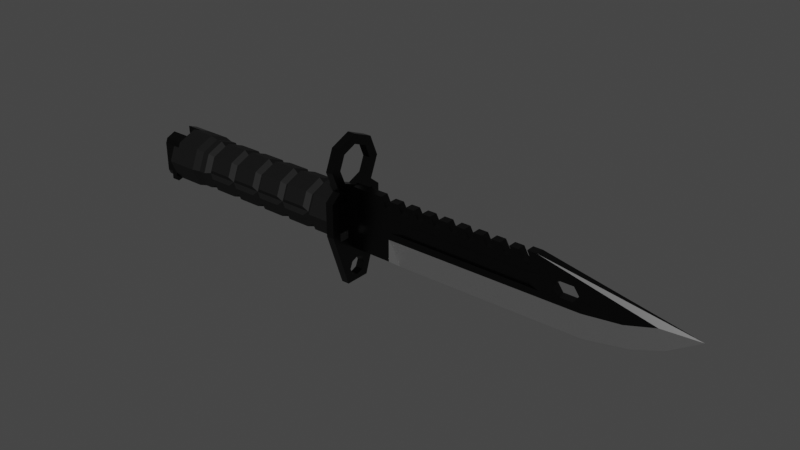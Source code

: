# Source: st_knife.blend  (saved by Blender 3.6.13; exported with 4.5.12 LTS)
import bpy
from mathutils import Matrix  # noqa: F401  (used for matrix-valued properties, if any)

bpy.ops.wm.read_factory_settings(use_empty=True)
scene = bpy.context.scene
scene.name = 'Scene'

# ---- collections
col_collection = bpy.data.collections.new('Collection'); scene.collection.children.link(col_collection)

# ---- materials (node trees are filled in below, after node groups)
mat_3b = bpy.data.materials.new('3b')
mat_3b.alpha_threshold = 0.0
mat_3b.use_transparent_shadow = False
mat_3b.line_color = (0.0, 0.0, 0.0, 1.0)
mat_1b = bpy.data.materials.new('1b')
mat_1b.alpha_threshold = 0.0
mat_1b.use_transparent_shadow = False
mat_1b.line_color = (0.0, 0.0, 0.0, 1.0)
mat_1w = bpy.data.materials.new('1w')
mat_1w.use_transparent_shadow = False

# ---- material node trees
mat_3b.use_nodes = True; mat_3b.node_tree.nodes.clear()
_N = mat_3b.node_tree.nodes; _L = mat_3b.node_tree.links
n0 = _N.new('ShaderNodeOutputMaterial'); n0.name = 'Material Output'; n0.location = (300, 300)
n1 = _N.new('ShaderNodeBsdfPrincipled'); n1.name = 'Principled BSDF'; n1.location = (10, 300)
n1.distribution = 'GGX'
n1.subsurface_method = 'BURLEY'
n1.inputs[0].default_value = (0.028, 0.028, 0.028, 1.0)
n1.inputs[1].default_value = 1.0
n1.inputs[2].default_value = 0.7
n1.inputs[3].default_value = 1.45
n1.inputs[13].default_value = 0.0
n1.inputs[27].default_value = (0.0, 0.0, 0.0, 1.0)
n1.inputs[28].default_value = 1.0
_L.new(n1.outputs[0], n0.inputs[0])
n0.is_active_output = True
mat_1b.use_nodes = True; mat_1b.node_tree.nodes.clear()
_N = mat_1b.node_tree.nodes; _L = mat_1b.node_tree.links
n0 = _N.new('ShaderNodeOutputMaterial'); n0.name = 'Material Output'; n0.location = (300, 300)
n1 = _N.new('ShaderNodeBsdfPrincipled'); n1.name = 'Principled BSDF'; n1.location = (10, 300)
n1.distribution = 'GGX'
n1.subsurface_method = 'BURLEY'
n1.inputs[0].default_value = (0.0319, 0.0319, 0.0319, 1.0)
n1.inputs[1].default_value = 1.0
n1.inputs[2].default_value = 0.3
n1.inputs[3].default_value = 1.45
n1.inputs[27].default_value = (0.0, 0.0, 0.0, 1.0)
n1.inputs[28].default_value = 1.0
_L.new(n1.outputs[0], n0.inputs[0])
n0.is_active_output = True
mat_1w.use_nodes = True; mat_1w.node_tree.nodes.clear()
_N = mat_1w.node_tree.nodes; _L = mat_1w.node_tree.links
n0 = _N.new('ShaderNodeOutputMaterial'); n0.name = 'Material Output'; n0.location = (300, 300)
n1 = _N.new('ShaderNodeBsdfPrincipled'); n1.name = 'Principled BSDF'; n1.location = (10, 300)
n1.distribution = 'GGX'
n1.subsurface_method = 'BURLEY'
n1.inputs[0].default_value = (1.0, 1.0, 1.0, 1.0)
n1.inputs[1].default_value = 1.0
n1.inputs[2].default_value = 0.3
n1.inputs[3].default_value = 1.45
n1.inputs[27].default_value = (0.0, 0.0, 0.0, 1.0)
n1.inputs[28].default_value = 1.0
_L.new(n1.outputs[0], n0.inputs[0])
n0.is_active_output = True

# ---- world
world_world = bpy.data.worlds.new('World'); scene.world = world_world
world_world.use_nodes = True; world_world.node_tree.nodes.clear()
_N = world_world.node_tree.nodes; _L = world_world.node_tree.links
n0 = _N.new('ShaderNodeOutputWorld'); n0.name = 'World Output'; n0.location = (300, 300)
n1 = _N.new('ShaderNodeBackground'); n1.name = 'Background'; n1.location = (10, 300)
n1.inputs[0].default_value = (0.05088, 0.05088, 0.05088, 1.0)
_L.new(n1.outputs[0], n0.inputs[0])
n0.is_active_output = True
world_world.color = (0.05088, 0.05088, 0.05088)
world_world.use_sun_shadow = False
world_world.sun_shadow_jitter_overblur = 0.0

# ---- meshes
me_cylinder_003 = bpy.data.meshes.new('Cylinder.003')
me_cylinder_003.from_pydata([(5.96e-08, 1.0, 0.0), (-1.788e-07, 1.0, 6.939), (0.7071, 0.7071, 0.0), (0.7071, 0.7071, 6.939), (1.0, 2.912e-08, 0.0), (1.0, 2.912e-08, 6.939), (0.7071, -0.7071, 0.0), (0.7071, -0.7071, 6.939), (5.96e-08, -1.0, 0.0), (-1.788e-07, -1.0, 6.939), (-0.7071, -0.7071, 0.0), (-0.7071, -0.7071, 6.939), (-1.0, 2.912e-08, 0.0), (-1.0, 2.912e-08, 6.939), (-0.7071, 0.7071, 0.0), (-0.7071, 0.7071, 6.939), (0.7637, 0.7637, 7.271), (-1.788e-07, 1.08, 7.271), (1.08, 3.143e-08, 7.271), (0.7637, -0.7637, 7.271), (-1.788e-07, -1.08, 7.271), (-0.7637, -0.7637, 7.271), (-1.08, 3.143e-08, 7.271), (-0.7637, 0.7637, 7.271), (-2.384e-07, 1.08, 8.568), (-2.384e-07, -1.08, 8.568), (-0.1768, -0.9268, 4.059), (-0.1768, -0.9268, 2.374), (-0.1768, -0.9268, 2.753), (-0.1768, -0.9268, 6.293), (-0.1768, -0.9268, 1.447), (2.98e-08, 1.0, 1.068), (2.98e-08, 0.8421, 1.257), (0.7071, 0.7071, 1.068), (0.7071, 0.7071, 1.447), (0.5955, 0.5955, 1.257), (1.0, 2.912e-08, 1.068), (1.0, 2.912e-08, 1.447), (0.8421, 2.455e-08, 1.257), (0.7071, -0.7071, 1.068), (0.7071, -0.7071, 1.447), (0.5955, -0.5955, 1.257), (2.98e-08, -1.0, 1.068), (2.98e-08, -0.8421, 1.257), (-0.7071, -0.7071, 1.068), (-0.7071, -0.7071, 1.447), (-0.5955, -0.5955, 1.257), (-1.0, 2.912e-08, 1.068), (-1.0, 2.912e-08, 1.447), (-0.8421, 2.455e-08, 1.257), (-0.7071, 0.7071, 1.068), (-0.7071, 0.7071, 1.447), (-0.5955, 0.5955, 1.257), (-1.788e-07, 1.0, 6.672), (-1.788e-07, 0.8421, 6.483), (0.7071, 0.7071, 6.293), (0.7071, 0.7071, 6.672), (0.5955, 0.5955, 6.483), (1.0, 2.912e-08, 6.293), (1.0, 2.912e-08, 6.672), (0.8421, 2.455e-08, 6.483), (0.7071, -0.7071, 6.293), (0.7071, -0.7071, 6.672), (0.5955, -0.5955, 6.483), (-1.788e-07, -1.0, 6.672), (-1.788e-07, -0.8421, 6.483), (-0.7071, -0.7071, 6.293), (-0.7071, -0.7071, 6.672), (-0.5955, -0.5955, 6.483), (-1.0, 2.912e-08, 6.293), (-1.0, 2.912e-08, 6.672), (-0.8421, 2.455e-08, 6.483), (-0.7071, 0.7071, 6.293), (-0.7071, 0.7071, 6.672), (-0.5955, 0.5955, 6.483), (0.7071, 0.7071, 5.366), (0.7071, 0.7071, 4.987), (0.5955, 0.5955, 5.176), (0.7071, 0.7071, 4.059), (0.7071, 0.7071, 3.681), (0.5955, 0.5955, 3.87), (0.7071, 0.7071, 2.753), (0.7071, 0.7071, 2.374), (0.5955, 0.5955, 2.564), (1.0, 2.912e-08, 5.366), (1.0, 2.912e-08, 4.987), (0.8421, 2.455e-08, 5.176), (1.0, 2.912e-08, 4.059), (1.0, 2.912e-08, 3.681), (0.8421, 2.455e-08, 3.87), (1.0, 2.912e-08, 2.753), (1.0, 2.912e-08, 2.374), (0.8421, 2.455e-08, 2.564), (0.7071, -0.7071, 5.366), (0.7071, -0.7071, 4.987), (0.5955, -0.5955, 5.176), (0.7071, -0.7071, 4.059), (0.7071, -0.7071, 3.681), (0.5955, -0.5955, 3.87), (0.7071, -0.7071, 2.753), (0.7071, -0.7071, 2.374), (0.5955, -0.5955, 2.564), (-1.192e-07, -0.8421, 5.176), (-5.96e-08, -0.8421, 3.87), (0.0, -0.8421, 2.564), (-0.7071, -0.7071, 5.366), (-0.7071, -0.7071, 4.987), (-0.5955, -0.5955, 5.176), (-0.7071, -0.7071, 4.059), (-0.7071, -0.7071, 3.681), (-0.5955, -0.5955, 3.87), (-0.7071, -0.7071, 2.753), (-0.7071, -0.7071, 2.374), (-0.5955, -0.5955, 2.564), (-1.0, 2.912e-08, 5.366), (-1.0, 2.912e-08, 4.987), (-0.8421, 2.455e-08, 5.176), (-1.0, 2.912e-08, 4.059), (-1.0, 2.912e-08, 3.681), (-0.8421, 2.455e-08, 3.87), (-1.0, 2.912e-08, 2.753), (-1.0, 2.912e-08, 2.374), (-0.8421, 2.455e-08, 2.564), (-0.7071, 0.7071, 5.366), (-0.7071, 0.7071, 4.987), (-0.5955, 0.5955, 5.176), (-0.7071, 0.7071, 4.059), (-0.7071, 0.7071, 3.681), (-0.5955, 0.5955, 3.87), (-0.7071, 0.7071, 2.753), (-0.7071, 0.7071, 2.374), (-0.5955, 0.5955, 2.564), (0.0, 0.8421, 2.564), (-5.96e-08, 0.8421, 3.87), (-1.192e-07, 0.8421, 5.176), (-0.1768, -0.9268, 3.681), (-0.1768, -0.9268, 5.366), (-0.1768, -0.9268, 4.987), (0.1768, 0.9268, 1.447), (0.1768, 0.9268, 6.293), (0.1768, 0.9268, 2.753), (0.1768, 0.9268, 2.374), (0.1768, 0.9268, 4.059), (0.1768, 0.9268, 3.681), (0.1768, 0.9268, 5.366), (0.1768, 0.9268, 4.987), (0.1768, -0.9268, 1.447), (0.1768, -0.9268, 6.293), (0.1768, -0.9268, 2.753), (0.1768, -0.9268, 2.374), (0.1768, -0.9268, 4.059), (0.1768, -0.9268, 3.681), (0.1768, -0.9268, 5.366), (0.1768, -0.9268, 4.987), (-0.1768, 0.9268, 1.447), (-0.1768, 0.9268, 6.293), (-0.1768, 0.9268, 2.753), (-0.1768, 0.9268, 2.374), (-0.1768, 0.9268, 4.059), (-0.1768, 0.9268, 3.681), (-0.1768, 0.9268, 5.366), (-0.1768, 0.9268, 4.987), (-0.5728, 0.8428, 8.568), (-0.5728, -0.8428, 8.568), (-0.5728, 0.8428, 8.294), (-0.5728, -0.8428, 8.294), (-0.7637, -0.7637, 8.294), (-0.7637, 0.7637, 8.294), (-1.08, 3.143e-08, 8.294), (1.08, 3.143e-08, 8.294), (0.7637, 0.7637, 8.294), (0.7637, -0.7637, 8.294), (0.5728, 0.8428, 8.294), (0.5728, 0.8428, 8.568), (0.5728, -0.8428, 8.568), (0.5728, -0.8428, 8.294), (-0.2195, 7.099e-08, -13.74), (1.201, -0.1682, -0.313), (-1.234, -0.1682, -0.313), (1.201, 0.1682, -0.313), (-1.234, 0.1682, -0.313), (-1.234, 0.1682, -8.029), (-1.234, -0.1682, -8.029), (0.9622, 7.099e-08, -11.45), (0.5284, 7.099e-08, -12.59), (1.278, 7.099e-08, -9.74), (1.338, 7.099e-08, -2.339), (1.201, -0.1682, -1.966), (1.201, 0.1682, -1.966), (0.1073, 0.1682, -11.19), (0.1073, -0.1682, -11.19), (-0.243, 0.1682, -12.35), (-0.243, -0.1682, -12.35), (0.2849, -0.1682, -9.74), (0.2849, 0.1682, -9.74), (0.331, -0.1682, -1.966), (0.331, 0.1682, -1.966), (-1.234, 0.1682, -1.638), (-1.234, -0.1682, -1.638), (-1.234, -0.1682, -7.666), (-1.234, 0.1682, -7.666), (-1.155, 0.1682, -7.338), (-1.155, 0.1682, -6.984), (-1.155, 0.1682, -6.629), (-1.155, 0.1682, -6.274), (-1.155, 0.1682, -5.92), (-1.155, 0.1682, -5.565), (-1.155, 0.1682, -5.211), (-1.155, 0.1682, -4.856), (-1.155, 0.1682, -4.502), (-1.155, 0.1682, -4.147), (-1.155, 0.1682, -3.792), (-1.155, 0.1682, -3.438), (-1.155, 0.1682, -3.083), (-1.155, 0.1682, -2.729), (-1.155, 0.1682, -2.374), (-1.155, 0.1682, -2.019), (-1.155, -0.1682, -2.019), (-1.155, -0.1682, -2.374), (-1.155, -0.1682, -2.729), (-1.155, -0.1682, -3.083), (-1.155, -0.1682, -3.438), (-1.155, -0.1682, -3.792), (-1.155, -0.1682, -4.147), (-1.155, -0.1682, -4.502), (-1.155, -0.1682, -4.856), (-1.155, -0.1682, -5.211), (-1.155, -0.1682, -5.565), (-1.155, -0.1682, -5.92), (-1.155, -0.1682, -6.274), (-1.155, -0.1682, -6.629), (-1.155, -0.1682, -6.984), (-1.155, -0.1682, -7.338), (-0.8559, 0.1682, -2.19), (-0.8559, 0.1682, -1.835), (-0.8559, -0.1682, -1.835), (-0.8559, -0.1682, -7.508), (-0.8559, -0.1682, -7.863), (-0.8559, 0.1682, -7.863), (-0.8559, 0.1682, -7.508), (-0.8559, 0.1682, -7.154), (-0.8559, 0.1682, -6.799), (-0.8559, 0.1682, -6.445), (-0.8559, 0.1682, -6.09), (-0.8559, 0.1682, -5.735), (-0.8559, 0.1682, -5.381), (-0.8559, 0.1682, -5.026), (-0.8559, 0.1682, -4.672), (-0.8559, 0.1682, -4.317), (-0.8559, 0.1682, -3.963), (-0.8559, 0.1682, -3.608), (-0.8559, 0.1682, -3.253), (-0.8559, 0.1682, -2.899), (-0.8559, 0.1682, -2.544), (-0.8559, -0.1682, -2.19), (-0.8559, -0.1682, -2.544), (-0.8559, -0.1682, -2.899), (-0.8559, -0.1682, -3.253), (-0.8559, -0.1682, -3.608), (-0.8559, -0.1682, -3.963), (-0.8559, -0.1682, -4.317), (-0.8559, -0.1682, -4.672), (-0.8559, -0.1682, -5.026), (-0.8559, -0.1682, -5.381), (-0.8559, -0.1682, -5.735), (-0.8559, -0.1682, -6.09), (-0.8559, -0.1682, -6.445), (-0.8559, -0.1682, -6.799), (-0.8559, -0.1682, -7.154), (-0.7483, -0.1682, -7.73), (-0.7483, 0.1682, -7.73), (-0.7483, 0.1682, -7.021), (-0.7483, -0.1682, -7.021), (-0.7483, 0.1682, -6.312), (-0.7483, -0.1682, -6.312), (-0.7483, 0.1682, -5.603), (-0.7483, -0.1682, -5.603), (-0.7483, 0.1682, -4.894), (-0.7483, -0.1682, -4.894), (-0.7483, 0.1682, -4.185), (-0.7483, -0.1682, -4.185), (-0.7483, 0.1682, -3.476), (-0.7483, -0.1682, -3.476), (-0.7483, 0.1682, -2.766), (-0.7483, -0.1682, -2.766), (-0.7483, 0.1682, -2.057), (-0.7483, -0.1682, -2.057), (-0.5133, -0.1682, -8.166), (-0.5133, -0.1682, -2.034), (0.05186, -0.1682, -2.034), (0.05186, -0.1682, -8.166), (-0.5133, 0.1682, -2.034), (0.05186, 0.1682, -2.034), (0.05186, 0.1682, -8.166), (-0.5133, 0.1682, -8.166), (-0.5133, -0.08318, -7.716), (-0.5133, -0.08318, -2.485), (0.05186, -0.08318, -2.485), (0.05186, -0.08318, -7.716), (-0.5133, 0.08318, -2.485), (0.05186, 0.08318, -2.485), (0.05186, 0.08318, -7.716), (-0.5133, 0.08318, -7.716), (-0.002354, -0.1682, -8.879), (-0.002354, -0.1682, -9.428), (-0.2872, -0.1682, -8.674), (-0.2872, -0.1682, -9.633), (-0.572, -0.1682, -9.428), (-0.572, -0.1682, -8.879), (-0.002354, 0.1682, -8.879), (-0.002354, 0.1682, -9.428), (-0.2872, 0.1682, -8.674), (-0.572, 0.1682, -9.428), (-0.572, 0.1682, -8.879), (-0.2872, 0.1682, -9.633), (2.564, -0.4952, -0.313), (2.564, 0.4952, -0.313), (2.564, -0.4952, 7.153e-07), (2.564, 0.4952, 7.153e-07), (0.4362, -1.214, -0.313), (0.4362, 1.214, -0.313), (0.4362, 1.214, 0.0), (0.4362, -1.214, 0.0), (-0.8761, -1.214, -0.313), (-0.8761, 1.214, -0.313), (-0.8761, 1.214, -1.192e-07), (-0.8761, -1.214, -1.192e-07), (-1.198, -0.8196, -0.313), (-2.018, 0.7712, -0.313), (-2.018, 0.7712, -1.192e-07), (-1.472, 0.5453, -0.313), (-1.472, 0.5453, -1.192e-07), (-1.246, 7.099e-08, -0.313), (-1.246, 7.099e-08, -1.192e-07), (-1.472, -0.5453, -0.313), (-1.472, -0.5453, -1.192e-07), (-2.018, -0.7712, -0.313), (-2.018, -0.7712, -1.192e-07), (-2.563, -0.5453, -0.313), (-2.563, -0.5453, -1.192e-07), (-2.789, 7.099e-08, -0.313), (-2.789, 7.099e-08, -1.192e-07), (-2.563, 0.5453, -0.313), (-2.563, 0.5453, -1.192e-07), (-2.018, 1.159, -0.313), (-1.198, 0.8196, -0.313), (-1.198, 0.8196, -1.192e-07), (-2.018, 1.159, -1.192e-07), (-1.198, -0.8196, -1.192e-07), (-2.018, -1.159, -0.313), (-2.018, -1.159, -1.192e-07), (-2.837, -0.8196, -0.313), (-2.837, -0.8196, -1.192e-07), (-3.177, 7.099e-08, -0.313), (-3.177, 7.099e-08, -1.192e-07), (-2.837, 0.8196, -0.313), (-2.837, 0.8196, -1.192e-07), (1.639, 7.099e-08, 4.768e-07), (1.639, 7.099e-08, -0.313), (1.747, -0.2603, 4.768e-07), (1.747, -0.2603, -0.313), (2.375, 7.099e-08, -0.313), (2.375, 7.099e-08, 5.96e-07), (1.747, 0.2603, -0.313), (1.747, 0.2603, 4.768e-07), (2.007, 0.3682, -0.313), (2.007, 0.3682, 4.768e-07), (2.007, -0.3682, 5.96e-07), (2.007, -0.3682, -0.313), (2.268, -0.2603, 5.96e-07), (2.268, -0.2603, -0.313), (2.268, 0.2603, -0.313), (2.268, 0.2603, 5.96e-07), (-0.8761, 0.4491, -0.313), (0.7009, 0.4491, -0.313), (-0.8761, 0.8591, -0.313), (0.7009, 0.8591, -0.313), (-0.6669, 0.8591, -0.1591), (0.4917, 0.8591, -0.1591), (-0.6669, 0.4491, -0.1591), (0.4917, 0.4491, -0.1591), (-0.8761, -0.4491, -0.313), (0.7009, -0.4491, -0.313), (-0.6669, -0.4491, -0.1591), (0.4917, -0.4491, -0.1591), (0.7009, -0.8591, -0.313), (-0.6669, -0.8591, -0.1591), (0.4917, -0.8591, -0.1591), (-0.8761, -0.8591, -0.313), (-0.9218, 0.3818, 9.056), (-0.9218, 0.3818, 8.294), (0.7637, 0.7637, 8.294), (0.7637, 0.7637, 9.056), (1.08, 7.099e-08, 8.294), (1.08, 7.099e-08, 9.056), (-0.1878, 0.5847, 9.056), (-0.6257, 0.5847, 9.056), (-0.6257, 0.5847, 8.294), (-0.5728, 0.8428, 8.294), (-0.7637, 0.7637, 8.294), (-0.7637, 0.7637, 9.056), (-0.1878, 0.5847, 8.294), (-0.5728, 0.8428, 9.056), (0.5728, 0.8428, 8.294), (0.5728, 0.8428, 9.056), (-0.6257, 0.3818, 8.294), (-0.6257, 0.3818, 9.056), (0.7637, 0.7637, 8.822), (0.7637, 0.7637, 8.568), (0.5728, 0.8428, 8.822), (0.5728, 0.8428, 8.568), (0.8428, 0.5728, 8.568), (0.8428, 0.5728, 8.822), (0.956, 0.7637, 8.822), (0.956, 0.7637, 8.568), (0.8999, 0.8428, 8.822), (0.8999, 0.8428, 8.568), (0.8999, 0.5728, 8.568), (0.8999, 0.5728, 8.822), (-0.9218, -0.3818, 9.056), (-0.9218, -0.3818, 8.294), (0.7637, -0.7637, 8.294), (0.7637, -0.7637, 9.056), (-0.1878, -0.5847, 9.056), (-0.6257, -0.5847, 9.056), (-0.6257, -0.5847, 8.294), (-0.5728, -0.8428, 8.294), (-0.7637, -0.7637, 8.294), (-0.7637, -0.7637, 9.056), (-0.1878, -0.5847, 8.294), (-0.5728, -0.8428, 9.056), (0.5728, -0.8428, 8.294), (0.5728, -0.8428, 9.056), (-0.6257, -0.3818, 8.294), (-0.6257, -0.3818, 9.056), (0.7637, -0.7637, 8.822), (0.7637, -0.7637, 8.568), (0.5728, -0.8428, 8.822), (0.5728, -0.8428, 8.568), (0.8428, -0.5728, 8.568), (0.8428, -0.5728, 8.822), (0.956, -0.7637, 8.822), (0.956, -0.7637, 8.568), (0.8999, -0.8428, 8.822), (0.8999, -0.8428, 8.568), (0.8999, -0.5728, 8.568), (0.8999, -0.5728, 8.822), (-0.6257, 0.5847, 8.822), (-0.6257, 0.5847, 8.568), (-0.1878, 0.5847, 8.822), (-0.1878, 0.5847, 8.568), (-0.6257, 0.3818, 8.822), (-0.6257, 0.3818, 8.568), (-0.6257, -0.5847, 8.822), (-0.6257, -0.5847, 8.568), (-0.1878, -0.5847, 8.822), (-0.1878, -0.5847, 8.568), (-0.6257, -0.3818, 8.822), (-0.6257, -0.3818, 8.568), (-0.1878, 0.3818, 8.822), (-0.1878, -0.3818, 8.822), (-0.1878, 0.3818, 8.568), (-0.1878, -0.3818, 8.568)], [], [(75, 55, 58, 84), (84, 58, 61, 93), (102, 152, 147, 65), (105, 66, 69, 114), (5, 3, 16, 18), (114, 69, 72, 123), (0, 2, 4, 6, 8, 10, 12, 14), (7, 5, 18, 19), (13, 11, 21, 22), (15, 13, 22, 23), (9, 11, 67, 64), (160, 134, 125, 123), (15, 1, 53, 73), (20, 25, 163, 165, 166, 21), (48, 121, 130, 51), (45, 112, 121, 48), (37, 91, 100, 40), (34, 82, 91, 37), (56, 3, 5, 59), (78, 76, 85, 87), (70, 13, 15, 73), (67, 11, 13, 70), (59, 5, 7, 62), (133, 132, 156, 159), (87, 85, 94, 96), (81, 79, 88, 90), (4, 36, 39, 6), (154, 32, 52, 51), (90, 88, 97, 99), (7, 9, 64, 62), (10, 44, 47, 12), (108, 106, 115, 117), (12, 47, 50, 14), (117, 115, 124, 126), (111, 109, 118, 120), (10, 8, 42, 44), (26, 103, 102, 137), (120, 118, 127, 129), (2, 33, 36, 4), (132, 141, 138, 32), (134, 133, 158, 161), (48, 51, 52, 49), (49, 52, 50, 47), (45, 48, 49, 46), (46, 49, 47, 44), (23, 167, 164, 162, 24, 17), (37, 40, 41, 38), (38, 41, 39, 36), (34, 37, 38, 35), (35, 38, 36, 33), (70, 73, 74, 71), (71, 74, 72, 69), (67, 70, 71, 68), (68, 71, 69, 66), (104, 43, 146, 149), (59, 62, 63, 60), (60, 63, 61, 58), (56, 59, 60, 57), (57, 60, 58, 55), (81, 90, 92, 83), (83, 92, 91, 82), (78, 87, 89, 80), (80, 89, 88, 79), (75, 84, 86, 77), (77, 86, 85, 76), (90, 99, 101, 92), (92, 101, 100, 91), (87, 96, 98, 89), (89, 98, 97, 88), (84, 93, 95, 86), (86, 95, 94, 85), (104, 149, 100, 101), (104, 148, 151, 103), (111, 120, 122, 113), (113, 122, 121, 112), (108, 117, 119, 110), (110, 119, 118, 109), (105, 114, 116, 107), (107, 116, 115, 106), (120, 129, 131, 122), (122, 131, 130, 121), (117, 126, 128, 119), (119, 128, 127, 118), (114, 123, 125, 116), (116, 125, 124, 115), (136, 102, 65, 29), (29, 65, 68, 66), (54, 134, 160, 155), (135, 103, 110, 109), (65, 147, 61, 63), (18, 16, 170, 169), (150, 103, 98, 96), (39, 42, 8, 6), (142, 145, 76, 78), (28, 111, 113, 104), (136, 29, 66, 105), (104, 27, 30, 43), (54, 139, 144, 134), (43, 30, 45, 46), (43, 46, 44, 42), (16, 17, 24, 173, 172, 170), (94, 153, 150, 96), (103, 150, 153, 102), (134, 77, 76, 145), (113, 112, 27, 104), (138, 141, 82, 34), (32, 35, 33, 31), (130, 157, 154, 51), (133, 159, 127, 128), (140, 143, 79, 81), (140, 132, 133, 143), (142, 78, 80, 133), (133, 80, 79, 143), (144, 139, 55, 75), (138, 34, 35, 32), (134, 161, 124, 125), (107, 102, 136, 105), (41, 43, 42, 39), (102, 153, 94, 95), (148, 104, 101, 99), (132, 83, 82, 141), (62, 64, 65, 63), (28, 104, 103, 135), (3, 1, 17, 16), (32, 154, 157, 132), (73, 53, 54, 74), (54, 155, 72, 74), (124, 161, 158, 126), (52, 32, 31, 50), (9, 7, 19, 20), (142, 133, 134, 145), (54, 57, 55, 139), (1, 15, 23, 17), (158, 133, 128, 126), (26, 137, 106, 108), (156, 132, 131, 129), (132, 157, 130, 131), (127, 159, 156, 129), (72, 155, 160, 123), (140, 81, 83, 132), (172, 164, 167, 168, 166, 165, 175, 171, 169, 170), (26, 108, 110, 103), (31, 33, 2, 0), (164, 172, 173, 162), (11, 9, 20, 21), (146, 43, 41, 40), (28, 135, 109, 111), (173, 24, 162), (19, 18, 169, 171), (64, 67, 68, 65), (23, 22, 168, 167), (30, 27, 112, 45), (22, 21, 166, 168), (137, 102, 107, 106), (144, 75, 77, 134), (53, 56, 57, 54), (20, 19, 171, 175, 174, 25), (100, 149, 146, 40), (61, 147, 152, 93), (152, 102, 95, 93), (103, 151, 97, 98), (97, 151, 148, 99), (50, 31, 0, 14), (165, 163, 174, 175), (25, 174, 163), (195, 193, 185, 186), (188, 179, 177, 187), (191, 176, 181), (200, 181, 182, 199), (186, 188, 187), (183, 189, 194, 185), (196, 186, 185, 194), (183, 190, 192, 184), (176, 191, 184), (185, 193, 190, 183), (184, 191, 189, 183), (184, 192, 176), (179, 180, 178, 177), (187, 195, 186), (188, 186, 196), (181, 176, 182), (176, 192, 182), (180, 197, 198, 178), (216, 215, 218, 217), (222, 211, 249, 259), (214, 213, 220, 219), (212, 211, 222, 221), (198, 197, 234, 235), (210, 209, 224, 223), (212, 221, 258, 250), (208, 207, 226, 225), (206, 205, 228, 227), (220, 213, 251, 257), (204, 203, 230, 229), (202, 201, 232, 231), (270, 238, 237, 269), (285, 233, 254, 286), (283, 252, 256, 284), (281, 250, 258, 282), (279, 248, 260, 280), (277, 246, 262, 278), (275, 244, 264, 276), (273, 242, 266, 274), (271, 240, 268, 272), (210, 223, 260, 248), (224, 209, 247, 261), (200, 199, 237, 238), (208, 225, 262, 246), (226, 207, 245, 263), (288, 289, 195, 187, 177, 178, 198, 235, 286, 254, 217, 218, 255, 284, 256, 219, 220, 257, 282, 258, 221, 222, 259, 280, 260, 223, 224, 261, 278, 262, 225, 226, 263, 276, 264, 227, 228, 265, 274, 266, 229, 230, 267, 272, 268, 231, 232, 236, 269, 237, 199, 182, 192, 190, 193, 304, 306, 307, 308, 305, 287), (311, 294, 293, 292, 196, 194, 310, 309), (206, 227, 264, 244), (228, 205, 243, 265), (204, 229, 266, 242), (230, 203, 241, 267), (216, 217, 254, 233), (202, 231, 268, 240), (218, 215, 253, 255), (232, 201, 239, 236), (214, 219, 256, 252), (239, 270, 269, 236), (241, 271, 272, 267), (243, 273, 274, 265), (245, 275, 276, 263), (247, 277, 278, 261), (249, 279, 280, 259), (251, 281, 282, 257), (253, 283, 284, 255), (234, 285, 286, 235), (292, 293, 301, 300), (294, 291, 299, 302), (297, 296, 295, 298), (300, 301, 302, 299), (287, 290, 298, 295), (289, 288, 296, 297), (293, 294, 302, 301), (291, 292, 300, 299), (290, 289, 297, 298), (288, 287, 295, 296), (253, 215, 216, 233, 285, 234, 197, 180, 179, 188, 196, 292, 291, 294, 311, 313, 312, 314, 310, 194, 189, 191, 181, 200, 238, 270, 239, 201, 202, 240, 271, 241, 203, 204, 242, 273, 243, 205, 206, 244, 275, 245, 207, 208, 246, 277, 247, 209, 210, 248, 279, 249, 211, 212, 250, 281, 251, 213, 214, 252, 283), (312, 307, 306, 314), (311, 305, 308, 313), (310, 304, 303, 309), (308, 307, 312, 313), (309, 303, 305, 311), (304, 310, 314, 306), (289, 290, 287, 305, 303, 304, 193, 195), (317, 322, 319, 315), (316, 320, 321, 318), (386, 387, 385, 388), (326, 348, 327, 323), (324, 345, 346, 325), (344, 328, 342, 340, 338, 336, 349, 351, 353, 355), (344, 347, 346, 345), (327, 348, 350, 349), (349, 350, 352, 351), (351, 352, 354, 353), (343, 341, 340, 342), (353, 354, 356, 355), (355, 356, 347, 344), (329, 343, 342, 328), (318, 366, 372, 362, 369, 367, 317), (316, 318, 317, 315), (341, 339, 338, 340), (339, 337, 336, 338), (337, 335, 334, 336), (335, 333, 332, 334), (333, 331, 330, 332), (331, 329, 328, 330), (329, 347, 356, 354, 352, 350, 337, 339, 341, 343), (363, 364, 357, 358), (361, 362, 372, 371), (358, 357, 359, 360), (370, 369, 362, 361), (368, 367, 369, 370), (365, 366, 364, 363), (371, 372, 366, 365), (360, 359, 367, 368), (315, 368, 370, 361, 371, 365, 316), (315, 319, 385, 382, 374, 376, 320, 316, 365, 363, 358, 360, 368), (379, 380, 374, 373), (321, 325, 346, 347, 329, 331, 333, 335, 337, 350, 348, 326, 322, 317, 367, 359, 357, 364, 366, 318), (381, 382, 384, 383), (373, 374, 382, 381, 388, 385, 319, 323, 327, 349, 336, 334, 332, 330, 328, 344, 345, 324, 320, 376, 375), (322, 326, 323, 319), (375, 376, 378, 377), (377, 378, 380, 379), (375, 377, 379, 373), (378, 376, 374, 380), (320, 324, 325, 321), (383, 384, 387, 386), (381, 383, 386, 388), (384, 382, 385, 387), (422, 394, 392, 404, 402, 400, 389, 406, 396, 395, 423, 424, 434, 419, 428, 430, 432), (394, 393, 391, 408, 411, 412, 407, 392), (409, 404, 392, 407), (407, 412, 418, 413, 415, 409), (403, 410, 408, 391), (412, 411, 417, 418), (447, 396, 406, 451), (431, 426, 427, 420, 433, 425, 429, 401, 397, 405, 390, 399, 398, 403, 391, 393, 421), (399, 400, 402, 398), (408, 410, 416, 414, 417, 411), (416, 415, 413, 414), (414, 413, 418, 417), (398, 402, 404, 409, 415, 416, 410, 403), (449, 395, 396, 447), (427, 428, 419, 420), (394, 422, 435, 440, 439, 436, 421, 393), (437, 435, 422, 432), (435, 437, 443, 441, 446, 440), (431, 421, 436, 438), (440, 446, 445, 439), (453, 457, 434, 424), (426, 430, 428, 427), (436, 439, 445, 442, 444, 438), (444, 442, 441, 443), (442, 445, 446, 441), (426, 431, 438, 444, 443, 437, 432, 430), (455, 453, 424, 423), (390, 389, 400, 399), (452, 448, 450, 461), (429, 425, 454, 456), (389, 390, 405, 452, 461, 459, 451, 406), (457, 460, 462, 458, 433, 420, 419, 434), (425, 433, 458, 454), (451, 459, 449, 447), (401, 450, 448, 397), (462, 456, 454, 458), (397, 448, 452, 405), (460, 457, 453, 455), (423, 395, 449, 459, 461, 450, 401, 429, 456, 462, 460, 455), (1, 3, 56, 53)])
me_cylinder_003.polygons.foreach_set('material_index', [0, 0, 0, 0, 0, 0, 0, 0, 0, 0, 0, 0, 0, 0, 0, 0, 0, 0, 0, 0, 0, 0, 0, 0, 0, 0, 0, 0, 0, 0, 0, 0, 0, 0, 0, 0, 0, 0, 0, 0, 0, 0, 0, 0, 0, 0, 0, 0, 0, 0, 0, 0, 0, 0, 0, 0, 0, 0, 0, 0, 0, 0, 0, 0, 0, 0, 0, 0, 0, 0, 0, 0, 0, 0, 0, 0, 0, 0, 0, 0, 0, 0, 0, 0, 0, 0, 0, 0, 0, 0, 0, 0, 0, 0, 0, 0, 0, 0, 0, 0, 0, 0, 0, 0, 0, 0, 0, 0, 0, 0, 0, 0, 0, 0, 0, 0, 0, 0, 0, 0, 0, 0, 0, 0, 0, 0, 0, 0, 0, 0, 0, 0, 0, 0, 0, 0, 0, 0, 0, 0, 0, 0, 0, 0, 0, 0, 0, 0, 0, 0, 0, 0, 0, 0, 0, 0, 0, 0, 0, 0, 0, 0, 0, 0, 0, 2, 1, 2, 1, 1, 2, 2, 2, 2, 2, 2, 2, 1, 2, 2, 1, 2, 1, 1, 1, 1, 1, 1, 1, 1, 1, 1, 1, 1, 1, 1, 1, 1, 1, 1, 1, 1, 1, 1, 1, 1, 1, 1, 1, 1, 1, 1, 1, 1, 1, 1, 1, 1, 1, 1, 1, 1, 1, 1, 1, 1, 1, 1, 1, 1, 1, 1, 1, 1, 1, 1, 1, 1, 1, 1, 1, 1, 1, 1, 1, 1, 1, 1, 1, 1, 1, 1, 1, 1, 1, 1, 1, 1, 1, 1, 1, 1, 1, 1, 1, 1, 1, 1, 1, 1, 1, 1, 1, 1, 1, 1, 1, 1, 1, 1, 1, 1, 1, 1, 1, 1, 1, 1, 1, 1, 1, 1, 1, 1, 1, 1, 1, 1, 1, 1, 1, 1, 1, 1, 1, 1, 1, 1, 1, 1, 1, 1, 1, 1, 1, 1, 1, 1, 1, 1, 1, 1, 1, 1, 1, 1, 1, 1, 1, 1, 1, 1, 0])
_uv = me_cylinder_003.uv_layers.new(name='UVMap')
_uv.uv.foreach_set('vector', [0.875, 0.8483, 0.875, 0.8705, 0.75, 0.8705, 0.75, 0.8483, 0.75, 0.8483, 0.75, 0.8705, 0.625, 0.8705, 0.625, 0.8483, 0.5, 0.8438, 0.5312, 0.8483, 0.5312, 0.8705, 0.5, 0.875, 0.375, 0.8483, 0.375, 0.8705, 0.25, 0.8705, 0.25, 0.8483, 0.75, 1.0, 0.875, 1.0, 0.875, 1.0, 0.75, 1.0, 0.25, 0.8483, 0.25, 0.8705, 0.125, 0.8705, 0.125, 0.8483, 0.75, 0.49, 0.9197, 0.4197, 0.99, 0.25, 0.9197, 0.08029, 0.75, 0.01, 0.5803, 0.08029, 0.51, 0.25, 0.5803, 0.4197, 0.625, 1.0, 0.75, 1.0, 0.75, 1.0, 0.625, 1.0, 0.25, 1.0, 0.375, 1.0, 0.375, 1.0, 0.25, 1.0, 0.125, 1.0, 0.25, 1.0, 0.25, 1.0, 0.125, 1.0, 0.5, 1.0, 0.375, 1.0, 0.375, 0.9269, 0.5, 0.9269, 0.03125, 0.8483, 0.0, 0.8438, 0.125, 0.8438, 0.125, 0.8483, 0.125, 1.0, 0.0, 1.0, 0.0, 0.9269, 0.125, 0.9269, 0.5, 1.0, 0.5, 1.0, 0.4062, 1.0, 0.4062, 1.0, 0.375, 1.0, 0.375, 1.0, 0.25, 0.7545, 0.25, 0.7767, 0.125, 0.7767, 0.125, 0.7545, 0.375, 0.7545, 0.375, 0.7767, 0.25, 0.7767, 0.25, 0.7545, 0.75, 0.7545, 0.75, 0.7767, 0.625, 0.7767, 0.625, 0.7545, 0.875, 0.7545, 0.875, 0.7767, 0.75, 0.7767, 0.75, 0.7545, 0.875, 0.9269, 0.875, 1.0, 0.75, 1.0, 0.75, 0.9269, 0.875, 0.817, 0.875, 0.8392, 0.75, 0.8392, 0.75, 0.817, 0.25, 0.9269, 0.25, 1.0, 0.125, 1.0, 0.125, 0.9269, 0.375, 0.9269, 0.375, 1.0, 0.25, 1.0, 0.25, 0.9269, 0.75, 0.9269, 0.75, 1.0, 0.625, 1.0, 0.625, 0.9269, 0.0, 0.8125, 0.0, 0.7812, 0.03125, 0.7858, 0.03125, 0.808, 0.75, 0.817, 0.75, 0.8392, 0.625, 0.8392, 0.625, 0.817, 0.875, 0.7858, 0.875, 0.808, 0.75, 0.808, 0.75, 0.7858, 0.75, 0.5, 0.75, 0.7124, 0.625, 0.7124, 0.625, 0.5, 0.03125, 0.7545, 0.0, 0.75, 0.125, 0.75, 0.125, 0.7545, 0.75, 0.7858, 0.75, 0.808, 0.625, 0.808, 0.625, 0.7858, 0.625, 1.0, 0.5, 1.0, 0.5, 0.9269, 0.625, 0.9269, 0.375, 0.5, 0.375, 0.7124, 0.25, 0.7124, 0.25, 0.5, 0.375, 0.817, 0.375, 0.8392, 0.25, 0.8392, 0.25, 0.817, 0.25, 0.5, 0.25, 0.7124, 0.125, 0.7124, 0.125, 0.5, 0.25, 0.817, 0.25, 0.8392, 0.125, 0.8392, 0.125, 0.817, 0.375, 0.7858, 0.375, 0.808, 0.25, 0.808, 0.25, 0.7858, 0.375, 0.5, 0.5, 0.5, 0.5, 0.7124, 0.375, 0.7124, 0.4688, 0.817, 0.5, 0.8125, 0.5, 0.8438, 0.4688, 0.8392, 0.25, 0.7858, 0.25, 0.808, 0.125, 0.808, 0.125, 0.7858, 0.875, 0.5, 0.875, 0.7124, 0.75, 0.7124, 0.75, 0.5, 1.0, 0.7812, 0.9688, 0.7767, 0.9688, 0.7545, 1.0, 0.75, 0.0, 0.8438, 0.0, 0.8125, 0.03125, 0.817, 0.03125, 0.8392, 0.25, 0.7545, 0.125, 0.7545, 0.125, 0.75, 0.25, 0.75, 0.25, 0.75, 0.125, 0.75, 0.125, 0.7124, 0.25, 0.7124, 0.375, 0.7545, 0.25, 0.7545, 0.25, 0.75, 0.375, 0.75, 0.375, 0.75, 0.25, 0.75, 0.25, 0.7124, 0.375, 0.7124, 0.125, 1.0, 0.125, 1.0, 0.09375, 1.0, 0.09375, 1.0, 0.0, 1.0, 0.0, 1.0, 0.75, 0.7545, 0.625, 0.7545, 0.625, 0.75, 0.75, 0.75, 0.75, 0.75, 0.625, 0.75, 0.625, 0.7124, 0.75, 0.7124, 0.875, 0.7545, 0.75, 0.7545, 0.75, 0.75, 0.875, 0.75, 0.875, 0.75, 0.75, 0.75, 0.75, 0.7124, 0.875, 0.7124, 0.25, 0.9269, 0.125, 0.9269, 0.125, 0.875, 0.25, 0.875, 0.25, 0.875, 0.125, 0.875, 0.125, 0.8705, 0.25, 0.8705, 0.375, 0.9269, 0.25, 0.9269, 0.25, 0.875, 0.375, 0.875, 0.375, 0.875, 0.25, 0.875, 0.25, 0.8705, 0.375, 0.8705, 0.5, 0.7812, 0.5, 0.75, 0.5312, 0.7545, 0.5312, 0.7767, 0.75, 0.9269, 0.625, 0.9269, 0.625, 0.875, 0.75, 0.875, 0.75, 0.875, 0.625, 0.875, 0.625, 0.8705, 0.75, 0.8705, 0.875, 0.9269, 0.75, 0.9269, 0.75, 0.875, 0.875, 0.875, 0.875, 0.875, 0.75, 0.875, 0.75, 0.8705, 0.875, 0.8705, 0.875, 0.7858, 0.75, 0.7858, 0.75, 0.7812, 0.875, 0.7812, 0.875, 0.7812, 0.75, 0.7812, 0.75, 0.7767, 0.875, 0.7767, 0.875, 0.817, 0.75, 0.817, 0.75, 0.8125, 0.875, 0.8125, 0.875, 0.8125, 0.75, 0.8125, 0.75, 0.808, 0.875, 0.808, 0.875, 0.8483, 0.75, 0.8483, 0.75, 0.8438, 0.875, 0.8438, 0.875, 0.8438, 0.75, 0.8438, 0.75, 0.8392, 0.875, 0.8392, 0.75, 0.7858, 0.625, 0.7858, 0.625, 0.7812, 0.75, 0.7812, 0.75, 0.7812, 0.625, 0.7812, 0.625, 0.7767, 0.75, 0.7767, 0.75, 0.817, 0.625, 0.817, 0.625, 0.8125, 0.75, 0.8125, 0.75, 0.8125, 0.625, 0.8125, 0.625, 0.808, 0.75, 0.808, 0.75, 0.8483, 0.625, 0.8483, 0.625, 0.8438, 0.75, 0.8438, 0.75, 0.8438, 0.625, 0.8438, 0.625, 0.8392, 0.75, 0.8392, 0.5, 0.7812, 0.5312, 0.7767, 0.625, 0.7767, 0.625, 0.7812, 0.5, 0.7812, 0.5312, 0.7858, 0.5312, 0.808, 0.5, 0.8125, 0.375, 0.7858, 0.25, 0.7858, 0.25, 0.7812, 0.375, 0.7812, 0.375, 0.7812, 0.25, 0.7812, 0.25, 0.7767, 0.375, 0.7767, 0.375, 0.817, 0.25, 0.817, 0.25, 0.8125, 0.375, 0.8125, 0.375, 0.8125, 0.25, 0.8125, 0.25, 0.808, 0.375, 0.808, 0.375, 0.8483, 0.25, 0.8483, 0.25, 0.8438, 0.375, 0.8438, 0.375, 0.8438, 0.25, 0.8438, 0.25, 0.8392, 0.375, 0.8392, 0.25, 0.7858, 0.125, 0.7858, 0.125, 0.7812, 0.25, 0.7812, 0.25, 0.7812, 0.125, 0.7812, 0.125, 0.7767, 0.25, 0.7767, 0.25, 0.817, 0.125, 0.817, 0.125, 0.8125, 0.25, 0.8125, 0.25, 0.8125, 0.125, 0.8125, 0.125, 0.808, 0.25, 0.808, 0.25, 0.8483, 0.125, 0.8483, 0.125, 0.8438, 0.25, 0.8438, 0.25, 0.8438, 0.125, 0.8438, 0.125, 0.8392, 0.25, 0.8392, 0.4688, 0.8483, 0.5, 0.8438, 0.5, 0.875, 0.4688, 0.8705, 0.4688, 0.8705, 0.5, 0.875, 0.375, 0.875, 0.375, 0.8705, 0.0, 0.875, 0.0, 0.8438, 0.03125, 0.8483, 0.03125, 0.8705, 0.4688, 0.808, 0.5, 0.8125, 0.375, 0.8125, 0.375, 0.808, 0.5, 0.875, 0.5312, 0.8705, 0.625, 0.8705, 0.625, 0.875, 0.75, 1.0, 0.875, 1.0, 0.875, 1.0, 0.75, 1.0, 0.5312, 0.817, 0.5, 0.8125, 0.625, 0.8125, 0.625, 0.817, 0.625, 0.7124, 0.5, 0.7124, 0.5, 0.5, 0.625, 0.5, 0.9688, 0.817, 0.9688, 0.8392, 0.875, 0.8392, 0.875, 0.817, 0.4688, 0.7858, 0.375, 0.7858, 0.375, 0.7812, 0.5, 0.7812, 0.4688, 0.8483, 0.4688, 0.8705, 0.375, 0.8705, 0.375, 0.8483, 0.5, 0.7812, 0.4688, 0.7767, 0.4688, 0.7545, 0.5, 0.75, 1.0, 0.875, 0.9688, 0.8705, 0.9688, 0.8483, 1.0, 0.8438, 0.5, 0.75, 0.4688, 0.7545, 0.375, 0.7545, 0.375, 0.75, 0.5, 0.75, 0.375, 0.75, 0.375, 0.7124, 0.5, 0.7124, 0.875, 1.0, 1.0, 1.0, 1.0, 1.0, 0.9062, 1.0, 0.9062, 1.0, 0.875, 1.0, 0.625, 0.8392, 0.5312, 0.8392, 0.5312, 0.817, 0.625, 0.817, 0.5, 0.8125, 0.5312, 0.817, 0.5312, 0.8392, 0.5, 0.8438, 1.0, 0.8438, 0.875, 0.8438, 0.875, 0.8392, 0.9688, 0.8392, 0.375, 0.7812, 0.375, 0.7767, 0.4688, 0.7767, 0.5, 0.7812, 0.9688, 0.7545, 0.9688, 0.7767, 0.875, 0.7767, 0.875, 0.7545, 1.0, 0.75, 0.875, 0.75, 0.875, 0.7124, 1.0, 0.7124, 0.125, 0.7767, 0.03125, 0.7767, 0.03125, 0.7545, 0.125, 0.7545, 0.0, 0.8125, 0.03125, 0.808, 0.125, 0.808, 0.125, 0.8125, 0.9688, 0.7858, 0.9688, 0.808, 0.875, 0.808, 0.875, 0.7858, 0.9688, 0.7858, 1.0, 0.7812, 1.0, 0.8125, 0.9688, 0.808, 0.9688, 0.817, 0.875, 0.817, 0.875, 0.8125, 1.0, 0.8125, 1.0, 0.8125, 0.875, 0.8125, 0.875, 0.808, 0.9688, 0.808, 0.9688, 0.8483, 0.9688, 0.8705, 0.875, 0.8705, 0.875, 0.8483, 0.9688, 0.7545, 0.875, 0.7545, 0.875, 0.75, 1.0, 0.75, 0.0, 0.8438, 0.03125, 0.8392, 0.125, 0.8392, 0.125, 0.8438, 0.375, 0.8438, 0.5, 0.8438, 0.4688, 0.8483, 0.375, 0.8483, 0.625, 0.75, 0.5, 0.75, 0.5, 0.7124, 0.625, 0.7124, 0.5, 0.8438, 0.5312, 0.8392, 0.625, 0.8392, 0.625, 0.8438, 0.5312, 0.7858, 0.5, 0.7812, 0.625, 0.7812, 0.625, 0.7858, 1.0, 0.7812, 0.875, 0.7812, 0.875, 0.7767, 0.9688, 0.7767, 0.625, 0.9269, 0.5, 0.9269, 0.5, 0.875, 0.625, 0.875, 0.4688, 0.7858, 0.5, 0.7812, 0.5, 0.8125, 0.4688, 0.808, 0.875, 1.0, 1.0, 1.0, 1.0, 1.0, 0.875, 1.0, 0.0, 0.75, 0.03125, 0.7545, 0.03125, 0.7767, 0.0, 0.7812, 0.125, 0.9269, 0.0, 0.9269, 0.0, 0.875, 0.125, 0.875, 0.0, 0.875, 0.03125, 0.8705, 0.125, 0.8705, 0.125, 0.875, 0.125, 0.8392, 0.03125, 0.8392, 0.03125, 0.817, 0.125, 0.817, 0.125, 0.75, 0.0, 0.75, 0.0, 0.7124, 0.125, 0.7124, 0.5, 1.0, 0.625, 1.0, 0.625, 1.0, 0.5, 1.0, 0.9688, 0.817, 1.0, 0.8125, 1.0, 0.8438, 0.9688, 0.8392, 1.0, 0.875, 0.875, 0.875, 0.875, 0.8705, 0.9688, 0.8705, 0.0, 1.0, 0.125, 1.0, 0.125, 1.0, 0.0, 1.0, 0.03125, 0.817, 0.0, 0.8125, 0.125, 0.8125, 0.125, 0.817, 0.4688, 0.817, 0.4688, 0.8392, 0.375, 0.8392, 0.375, 0.817, 0.03125, 0.7858, 0.0, 0.7812, 0.125, 0.7812, 0.125, 0.7858, 0.0, 0.7812, 0.03125, 0.7767, 0.125, 0.7767, 0.125, 0.7812, 0.125, 0.808, 0.03125, 0.808, 0.03125, 0.7858, 0.125, 0.7858, 0.125, 0.8705, 0.03125, 0.8705, 0.03125, 0.8483, 0.125, 0.8483, 0.9688, 0.7858, 0.875, 0.7858, 0.875, 0.7812, 1.0, 0.7812, 0.9062, 1.0, 0.09375, 1.0, 0.125, 1.0, 0.25, 1.0, 0.375, 1.0, 0.4062, 1.0, 0.5938, 1.0, 0.625, 1.0, 0.75, 1.0, 0.875, 1.0, 0.4688, 0.817, 0.375, 0.817, 0.375, 0.8125, 0.5, 0.8125, 1.0, 0.7124, 0.875, 0.7124, 0.875, 0.5, 1.0, 0.5, 0.09375, 1.0, 0.9062, 1.0, 0.3773, 0.4373, 0.09375, 1.0, 0.375, 1.0, 0.5, 1.0, 0.5, 1.0, 0.375, 1.0, 0.5312, 0.7545, 0.5, 0.75, 0.625, 0.75, 0.625, 0.7545, 0.4688, 0.7858, 0.4688, 0.808, 0.375, 0.808, 0.375, 0.7858, 0.3773, 0.4373, 0.25, 0.49, 0.1227, 0.4373, 0.625, 1.0, 0.75, 1.0, 0.75, 1.0, 0.625, 1.0, 0.5, 0.9269, 0.375, 0.9269, 0.375, 0.875, 0.5, 0.875, 0.125, 1.0, 0.25, 1.0, 0.25, 1.0, 0.125, 1.0, 0.4688, 0.7545, 0.4688, 0.7767, 0.375, 0.7767, 0.375, 0.7545, 0.25, 1.0, 0.375, 1.0, 0.375, 1.0, 0.25, 1.0, 0.4688, 0.8392, 0.5, 0.8438, 0.375, 0.8438, 0.375, 0.8392, 0.9688, 0.8483, 0.875, 0.8483, 0.875, 0.8438, 1.0, 0.8438, 1.0, 0.9269, 0.875, 0.9269, 0.875, 0.875, 1.0, 0.875, 0.5, 1.0, 0.625, 1.0, 0.625, 1.0, 0.5938, 1.0, 0.5938, 1.0, 0.5, 1.0, 0.625, 0.7767, 0.5312, 0.7767, 0.5312, 0.7545, 0.625, 0.7545, 0.625, 0.8705, 0.5312, 0.8705, 0.5312, 0.8483, 0.625, 0.8483, 0.5312, 0.8483, 0.5, 0.8438, 0.625, 0.8438, 0.625, 0.8483, 0.5, 0.8125, 0.5312, 0.808, 0.625, 0.808, 0.625, 0.8125, 0.625, 0.808, 0.5312, 0.808, 0.5312, 0.7858, 0.625, 0.7858, 0.125, 0.7124, 0.0, 0.7124, 0.0, 0.5, 0.125, 0.5, 0.4062, 1.0, 0.4062, 1.0, 0.3773, 0.06272, 0.5938, 1.0, 0.25, 0.01, 0.3773, 0.06272, 0.1227, 0.06272, 0.4729, 0.801, 0.4729, 0.9125, 0.375, 0.9125, 0.375, 0.8125, 0.324, 0.5, 0.375, 0.5, 0.375, 0.75, 0.324, 0.75, 0.4729, 0.275, 0.4428, 1.0, 0.625, 0.375, 0.7188, 0.5, 0.75, 0.5, 0.75, 0.75, 0.7188, 0.75, 0.3125, 0.5, 0.324, 0.5, 0.324, 0.75, 0.375, 0.3001, 0.4729, 0.3001, 0.4729, 0.3375, 0.375, 0.3375, 0.4729, 0.449, 0.375, 0.4375, 0.375, 0.3375, 0.4729, 0.3375, 0.375, 0.9499, 0.4729, 0.9499, 0.4729, 0.975, 0.375, 0.975, 0.4428, 0.25, 0.4729, 0.275, 0.375, 0.275, 0.375, 0.9125, 0.4729, 0.9125, 0.4729, 0.9499, 0.375, 0.9499, 0.375, 0.275, 0.4729, 0.275, 0.4729, 0.3001, 0.375, 0.3001, 0.375, 0.975, 0.4729, 0.975, 0.375, 1.0, 0.375, 0.5, 0.625, 0.5, 0.625, 0.75, 0.375, 0.75, 0.375, 0.801, 0.4729, 0.801, 0.375, 0.8125, 0.375, 0.449, 0.375, 0.4375, 0.4729, 0.449, 0.625, 0.375, 0.4428, 1.0, 0.75, 0.75, 0.4428, 1.0, 0.4729, 0.975, 0.75, 0.75, 0.625, 0.5, 0.6875, 0.5, 0.6875, 0.75, 0.625, 0.75, 0.6893, 0.5, 0.6912, 0.5, 0.6912, 0.75, 0.6893, 0.75, 0.6985, 0.75, 0.6985, 0.5, 0.6985, 0.5, 0.6985, 0.75, 0.693, 0.5, 0.6949, 0.5, 0.6949, 0.75, 0.693, 0.75, 0.6967, 0.5, 0.6985, 0.5, 0.6985, 0.75, 0.6967, 0.75, 0.6875, 0.75, 0.6875, 0.5, 0.6875, 0.5, 0.6875, 0.75, 0.7004, 0.5, 0.7022, 0.5, 0.7022, 0.75, 0.7004, 0.75, 0.6967, 0.5, 0.6967, 0.75, 0.6967, 0.75, 0.6967, 0.5, 0.704, 0.5, 0.7059, 0.5, 0.7059, 0.75, 0.704, 0.75, 0.7077, 0.5, 0.7096, 0.5, 0.7096, 0.75, 0.7077, 0.75, 0.6949, 0.75, 0.6949, 0.5, 0.6949, 0.5, 0.6949, 0.75, 0.7114, 0.5, 0.7132, 0.5, 0.7132, 0.75, 0.7114, 0.75, 0.7151, 0.5, 0.7169, 0.5, 0.7169, 0.75, 0.7151, 0.75, 0.7178, 0.5, 0.7188, 0.5, 0.7188, 0.75, 0.7178, 0.75, 0.6884, 0.5, 0.6893, 0.5, 0.6893, 0.75, 0.6884, 0.75, 0.6921, 0.5, 0.693, 0.5, 0.693, 0.75, 0.6921, 0.75, 0.6958, 0.5, 0.6967, 0.5, 0.6967, 0.75, 0.6958, 0.75, 0.6994, 0.5, 0.7004, 0.5, 0.7004, 0.75, 0.6994, 0.75, 0.7031, 0.5, 0.704, 0.5, 0.704, 0.75, 0.7031, 0.75, 0.7068, 0.5, 0.7077, 0.5, 0.7077, 0.75, 0.7068, 0.75, 0.7105, 0.5, 0.7114, 0.5, 0.7114, 0.75, 0.7105, 0.75, 0.7142, 0.5, 0.7151, 0.5, 0.7151, 0.75, 0.7142, 0.75, 0.7004, 0.5, 0.7004, 0.75, 0.7004, 0.75, 0.7004, 0.5, 0.7022, 0.75, 0.7022, 0.5, 0.7022, 0.5, 0.7022, 0.75, 0.7188, 0.5, 0.7188, 0.75, 0.7188, 0.75, 0.7188, 0.5, 0.704, 0.5, 0.704, 0.75, 0.704, 0.75, 0.704, 0.5, 0.7059, 0.75, 0.7059, 0.5, 0.7059, 0.5, 0.7059, 0.75, 0.5764, 0.8054, 0.5073, 0.7998, 0.4729, 0.801, 0.375, 0.801, 0.375, 0.75, 0.625, 0.75, 0.625, 0.8125, 0.625, 0.8125, 0.625, 0.8134, 0.625, 0.8143, 0.625, 0.8143, 0.625, 0.8162, 0.625, 0.8162, 0.625, 0.8171, 0.625, 0.818, 0.625, 0.818, 0.625, 0.8199, 0.625, 0.8199, 0.625, 0.8208, 0.625, 0.8217, 0.625, 0.8217, 0.625, 0.8235, 0.625, 0.8235, 0.625, 0.8244, 0.625, 0.8254, 0.625, 0.8254, 0.625, 0.8272, 0.625, 0.8272, 0.625, 0.8281, 0.625, 0.829, 0.625, 0.829, 0.625, 0.8309, 0.625, 0.8309, 0.625, 0.8318, 0.625, 0.8327, 0.625, 0.8327, 0.625, 0.8346, 0.625, 0.8346, 0.625, 0.8355, 0.625, 0.8364, 0.625, 0.8364, 0.625, 0.8382, 0.625, 0.8382, 0.625, 0.8392, 0.625, 0.8401, 0.625, 0.8401, 0.625, 0.8419, 0.625, 0.8419, 0.625, 0.8428, 0.625, 0.8438, 0.625, 0.8438, 0.625, 0.875, 0.4729, 0.975, 0.4729, 0.9499, 0.4729, 0.9125, 0.4987, 0.9072, 0.5202, 0.9118, 0.5466, 0.9074, 0.5538, 0.8948, 0.5305, 0.8914, 0.5589, 0.8766, 0.5397, 0.3843, 0.5517, 0.4193, 0.5243, 0.4171, 0.5155, 0.4215, 0.4729, 0.449, 0.4729, 0.3375, 0.503, 0.3529, 0.514, 0.379, 0.7077, 0.5, 0.7077, 0.75, 0.7077, 0.75, 0.7077, 0.5, 0.7096, 0.75, 0.7096, 0.5, 0.7096, 0.5, 0.7096, 0.75, 0.7114, 0.5, 0.7114, 0.75, 0.7114, 0.75, 0.7114, 0.5, 0.7132, 0.75, 0.7132, 0.5, 0.7132, 0.5, 0.7132, 0.75, 0.6893, 0.5, 0.6893, 0.75, 0.6893, 0.75, 0.6893, 0.5, 0.7151, 0.5, 0.7151, 0.75, 0.7151, 0.75, 0.7151, 0.5, 0.6912, 0.75, 0.6912, 0.5, 0.6912, 0.5, 0.6912, 0.75, 0.7169, 0.75, 0.7169, 0.5, 0.7169, 0.5, 0.7169, 0.75, 0.693, 0.5, 0.693, 0.75, 0.693, 0.75, 0.693, 0.5, 0.7169, 0.5, 0.7178, 0.5, 0.7178, 0.75, 0.7169, 0.75, 0.7132, 0.5, 0.7142, 0.5, 0.7142, 0.75, 0.7132, 0.75, 0.7096, 0.5, 0.7105, 0.5, 0.7105, 0.75, 0.7096, 0.75, 0.7059, 0.5, 0.7068, 0.5, 0.7068, 0.75, 0.7059, 0.75, 0.7022, 0.5, 0.7031, 0.5, 0.7031, 0.75, 0.7022, 0.75, 0.6985, 0.5, 0.6994, 0.5, 0.6994, 0.75, 0.6985, 0.75, 0.6949, 0.5, 0.6958, 0.5, 0.6958, 0.75, 0.6949, 0.75, 0.6912, 0.5, 0.6921, 0.5, 0.6921, 0.75, 0.6912, 0.75, 0.6875, 0.5, 0.6884, 0.5, 0.6884, 0.75, 0.6875, 0.75, 0.5155, 0.4215, 0.5243, 0.4171, 0.5243, 0.4171, 0.5155, 0.4215, 0.5517, 0.4193, 0.5457, 0.4232, 0.5457, 0.4232, 0.5517, 0.4193, 0.5073, 0.7998, 0.5764, 0.8054, 0.5589, 0.8766, 0.5014, 0.8858, 0.5155, 0.4215, 0.5243, 0.4171, 0.5517, 0.4193, 0.5457, 0.4232, 0.5589, 0.8766, 0.5014, 0.8858, 0.5014, 0.8858, 0.5589, 0.8766, 0.5073, 0.7998, 0.5764, 0.8054, 0.5764, 0.8054, 0.5073, 0.7998, 0.5243, 0.4171, 0.5517, 0.4193, 0.5517, 0.4193, 0.5243, 0.4171, 0.5457, 0.4232, 0.5155, 0.4215, 0.5155, 0.4215, 0.5457, 0.4232, 0.5014, 0.8858, 0.5073, 0.7998, 0.5073, 0.7998, 0.5014, 0.8858, 0.5764, 0.8054, 0.5589, 0.8766, 0.5589, 0.8766, 0.5764, 0.8054, 0.625, 0.4338, 0.625, 0.4338, 0.625, 0.4357, 0.625, 0.4357, 0.625, 0.4366, 0.625, 0.4375, 0.625, 0.4375, 0.625, 0.5, 0.375, 0.5, 0.375, 0.449, 0.4729, 0.449, 0.5155, 0.4215, 0.5457, 0.4232, 0.5517, 0.4193, 0.5397, 0.3843, 0.5577, 0.3681, 0.5485, 0.3483, 0.5224, 0.344, 0.503, 0.3529, 0.4729, 0.3375, 0.4729, 0.3001, 0.4729, 0.275, 0.625, 0.375, 0.625, 0.4062, 0.625, 0.4062, 0.625, 0.4072, 0.625, 0.4081, 0.625, 0.4081, 0.625, 0.4099, 0.625, 0.4099, 0.625, 0.4108, 0.625, 0.4118, 0.625, 0.4118, 0.625, 0.4136, 0.625, 0.4136, 0.625, 0.4145, 0.625, 0.4154, 0.625, 0.4154, 0.625, 0.4173, 0.625, 0.4173, 0.625, 0.4182, 0.625, 0.4191, 0.625, 0.4191, 0.625, 0.421, 0.625, 0.421, 0.625, 0.4219, 0.625, 0.4228, 0.625, 0.4228, 0.625, 0.4246, 0.625, 0.4246, 0.625, 0.4256, 0.625, 0.4265, 0.625, 0.4265, 0.625, 0.4283, 0.625, 0.4283, 0.625, 0.4292, 0.625, 0.4301, 0.625, 0.4301, 0.625, 0.432, 0.625, 0.432, 0.625, 0.4329, 0.625, 0.1456, 0.625, 0.1044, 0.5, 0.1044, 0.5, 0.1456, 0.5, 0.6044, 0.5, 0.6456, 0.625, 0.6456, 0.625, 0.6044, 0.125, 0.6044, 0.125, 0.6456, 0.375, 0.6456, 0.375, 0.6044, 0.625, 0.6456, 0.875, 0.6456, 0.875, 0.6044, 0.625, 0.6044, 0.375, 0.6044, 0.375, 0.6456, 0.5, 0.6456, 0.5, 0.6044, 0.375, 0.1044, 0.375, 0.1456, 0.5, 0.1456, 0.5, 0.1044, 0.5073, 0.7998, 0.5014, 0.8858, 0.5589, 0.8766, 0.5305, 0.8914, 0.5028, 0.8971, 0.4987, 0.9072, 0.4729, 0.9125, 0.4729, 0.801, 0.375, 0.75, 0.4673, 0.75, 0.4673, 1.0, 0.375, 1.0, 0.375, 0.25, 0.4673, 0.25, 0.4673, 0.5, 0.375, 0.5, 0.5053, 0.03493, 0.4863, 0.03493, 0.4673, 0.03493, 0.5242, 0.03493, 0.5242, 0.75, 0.5388, 0.75, 0.5388, 1.0, 0.5242, 1.0, 0.5242, 0.25, 0.5388, 0.25, 0.5388, 0.5, 0.5242, 0.5, 0.75, 0.49, 0.75, 0.4193, 0.6303, 0.3697, 0.5807, 0.25, 0.6303, 0.1303, 0.75, 0.08065, 0.75, 0.01, 0.5803, 0.08029, 0.51, 0.25, 0.5803, 0.4197, 1.0, 0.5, 1.0, 1.0, 0.875, 1.0, 0.875, 0.5, 0.625, 0.5, 0.625, 1.0, 0.5, 1.0, 0.5, 0.5, 0.5, 0.5, 0.5, 1.0, 0.375, 1.0, 0.375, 0.5, 0.375, 0.5, 0.375, 1.0, 0.25, 1.0, 0.25, 0.5, 0.1303, 0.3697, 0.08065, 0.25, 0.5807, 0.25, 0.6303, 0.3697, 0.25, 0.5, 0.25, 1.0, 0.125, 1.0, 0.125, 0.5, 0.125, 0.5, 0.125, 1.0, 0.0, 1.0, 0.0, 0.5, 0.25, 0.4193, 0.1303, 0.3697, 0.6303, 0.3697, 0.75, 0.4193, 0.375, 0.5, 0.3984, 0.5551, 0.3873, 0.5675, 0.3826, 0.624, 0.3873, 0.6804, 0.3984, 0.6923, 0.375, 0.75, 0.125, 0.5, 0.375, 0.5, 0.375, 0.75, 0.125, 0.75, 0.08065, 0.25, 0.1303, 0.1303, 0.6303, 0.1303, 0.5807, 0.25, 0.1303, 0.1303, 0.25, 0.08065, 0.75, 0.08065, 0.6303, 0.1303, 0.25, 0.08065, 0.3697, 0.1303, 0.8697, 0.1303, 0.75, 0.08065, 0.3697, 0.1303, 0.4193, 0.25, 0.9193, 0.25, 0.8697, 0.1303, 0.4193, 0.25, 0.3697, 0.3697, 0.8697, 0.3697, 0.9193, 0.25, 0.3697, 0.3697, 0.25, 0.4193, 0.75, 0.4193, 0.8697, 0.3697, 0.25, 0.4193, 0.25, 0.49, 0.08029, 0.4197, 0.01, 0.25, 0.08029, 0.08029, 0.25, 0.01, 0.25, 0.08065, 0.1303, 0.1303, 0.08065, 0.25, 0.1303, 0.3697, 0.125, 0.722, 0.125, 0.778, 0.25, 0.778, 0.25, 0.722, 0.75, 0.722, 0.75, 0.778, 0.875, 0.778, 0.875, 0.722, 0.25, 0.722, 0.25, 0.778, 0.375, 0.778, 0.375, 0.722, 0.625, 0.722, 0.625, 0.778, 0.75, 0.778, 0.75, 0.722, 0.5, 0.722, 0.5, 0.778, 0.625, 0.778, 0.625, 0.722, 0.0, 0.722, 0.0, 0.778, 0.125, 0.778, 0.125, 0.722, 0.875, 0.722, 0.875, 0.778, 1.0, 0.778, 1.0, 0.722, 0.375, 0.722, 0.375, 0.778, 0.5, 0.778, 0.5, 0.722, 0.375, 0.0, 0.4003, 0.05681, 0.3888, 0.06891, 0.3841, 0.1254, 0.3888, 0.1818, 0.4004, 0.1941, 0.375, 0.25, 0.375, 0.0, 0.4673, 0.0, 0.4673, 0.03493, 0.4673, 0.08209, 0.4673, 0.1679, 0.4673, 0.2151, 0.4673, 0.25, 0.375, 0.25, 0.4004, 0.1941, 0.4125, 0.1687, 0.4176, 0.126, 0.4124, 0.08287, 0.4003, 0.05681, 0.5053, 0.1679, 0.4863, 0.1679, 0.4673, 0.1679, 0.5242, 0.1679, 0.4673, 0.5, 0.5242, 0.5, 0.4197, 0.4197, 0.25, 0.49, 0.25, 0.4193, 0.3697, 0.3697, 0.4193, 0.25, 0.3697, 0.1303, 0.25, 0.08065, 0.25, 0.01, 0.5388, 0.75, 0.5242, 0.75, 0.4673, 0.75, 0.375, 0.75, 0.3984, 0.6923, 0.4092, 0.6657, 0.4135, 0.6223, 0.4092, 0.58, 0.3984, 0.5551, 0.375, 0.5, 0.5242, 0.08209, 0.4673, 0.08209, 0.4863, 0.08209, 0.5053, 0.08209, 0.5242, 0.1679, 0.4673, 0.1679, 0.4673, 0.08209, 0.5242, 0.08209, 0.5242, 0.03493, 0.4673, 0.03493, 0.4673, 0.0, 0.5242, 0.0, 0.9197, 0.08029, 0.75, 0.01, 0.75, 0.08065, 0.8697, 0.1303, 0.9193, 0.25, 0.8697, 0.3697, 0.75, 0.4193, 0.75, 0.49, 0.5388, 0.25, 0.5242, 0.25, 0.4673, 0.25, 0.4673, 0.2151, 0.5242, 0.2151, 0.4673, 0.75, 0.5242, 0.75, 0.5242, 1.0, 0.4673, 1.0, 0.5242, 0.2151, 0.4673, 0.2151, 0.4863, 0.2151, 0.5053, 0.2151, 0.5053, 0.2151, 0.4863, 0.2151, 0.4863, 0.1679, 0.5053, 0.1679, 0.5242, 0.2151, 0.5053, 0.2151, 0.5053, 0.1679, 0.5242, 0.1679, 0.4863, 0.2151, 0.4673, 0.2151, 0.4673, 0.1679, 0.4863, 0.1679, 0.4673, 0.25, 0.5242, 0.25, 0.5242, 0.5, 0.4673, 0.5, 0.5053, 0.08209, 0.4863, 0.08209, 0.4863, 0.03493, 0.5053, 0.03493, 0.5242, 0.08209, 0.5053, 0.08209, 0.5053, 0.03493, 0.5242, 0.03493, 0.4863, 0.08209, 0.4673, 0.08209, 0.4673, 0.03493, 0.4863, 0.03493, 0.4197, 0.4197, 0.49, 0.25, 0.4197, 0.4197, 0.3773, 0.4373, 0.1227, 0.4373, 0.08029, 0.4197, 0.04515, 0.3349, 0.02757, 0.2924, 0.02464, 0.2854, 0.02172, 0.2783, 0.02172, 0.2783, 0.02464, 0.2854, 0.02757, 0.2924, 0.04515, 0.3349, 0.08029, 0.4197, 0.1227, 0.4373, 0.3773, 0.4373, 0.75, 1.0, 0.75, 0.5, 0.875, 0.5, 0.875, 0.6667, 0.8438, 0.6667, 0.8438, 0.8333, 0.875, 0.8333, 0.875, 1.0, 0.9062, 0.8333, 0.9062, 1.0, 0.875, 1.0, 0.875, 0.8333, 0.875, 0.8333, 0.8438, 0.8333, 0.8438, 0.8333, 0.875, 0.8333, 0.9062, 0.8333, 0.9062, 0.8333, 0.9062, 0.5, 0.9062, 0.6667, 0.875, 0.6667, 0.875, 0.5, 0.8438, 0.8333, 0.8438, 0.6667, 0.8438, 0.6667, 0.8438, 0.8333, 0.224, 0.8333, 0.224, 1.0, 0.2188, 1.0, 0.2188, 0.8333, 0.8773, 0.4373, 0.6227, 0.4373, 0.5803, 0.4197, 0.5451, 0.3349, 0.5276, 0.2924, 0.5246, 0.2854, 0.5217, 0.2783, 0.5217, 0.2783, 0.5246, 0.2854, 0.5276, 0.2924, 0.5451, 0.3349, 0.5803, 0.4197, 0.6227, 0.4373, 0.8773, 0.4373, 0.9197, 0.4197, 0.99, 0.25, 0.9197, 0.4197, 0.125, 0.5, 0.125, 1.0, 0.09375, 1.0, 0.09375, 0.5, 0.875, 0.6667, 0.9062, 0.6667, 0.9062, 0.6667, 0.875, 0.6667, 0.8438, 0.6667, 0.8438, 0.6667, 0.9062, 0.6667, 0.9062, 0.8333, 0.875, 0.8333, 0.875, 0.6667, 0.875, 0.6667, 0.875, 0.8333, 0.8438, 0.8333, 0.8438, 0.6667, 0.09375, 0.5, 0.1227, 0.4373, 0.9062, 1.0, 0.8966, 0.8124, 0.8966, 0.8124, 0.8869, 0.6249, 0.8869, 0.6249, 0.8773, 0.4373, 0.2292, 0.8333, 0.2292, 1.0, 0.224, 1.0, 0.224, 0.8333, 0.125, 0.5, 0.125, 1.0, 0.1875, 1.0, 0.1875, 0.5, 0.75, 1.0, 0.875, 1.0, 0.875, 0.8333, 0.8438, 0.8333, 0.8438, 0.6667, 0.875, 0.6667, 0.875, 0.5, 0.75, 0.5, 0.9062, 0.8333, 0.875, 0.8333, 0.875, 1.0, 0.9062, 1.0, 0.875, 0.8333, 0.9062, 0.8333, 0.9062, 0.8333, 0.875, 0.8333, 0.8438, 0.8333, 0.8438, 0.8333, 0.9062, 0.5, 0.875, 0.5, 0.875, 0.6667, 0.9062, 0.6667, 0.8438, 0.8333, 0.8438, 0.8333, 0.8438, 0.6667, 0.8438, 0.6667, 0.224, 0.8333, 0.2188, 0.8333, 0.2188, 1.0, 0.224, 1.0, 0.09375, 0.5, 0.09375, 1.0, 0.125, 1.0, 0.125, 0.5, 0.875, 0.6667, 0.8438, 0.6667, 0.8438, 0.6667, 0.875, 0.6667, 0.9062, 0.6667, 0.9062, 0.6667, 0.9062, 0.6667, 0.875, 0.6667, 0.875, 0.8333, 0.9062, 0.8333, 0.875, 0.6667, 0.8438, 0.6667, 0.8438, 0.8333, 0.875, 0.8333, 0.09375, 0.5, 0.8773, 0.4373, 0.8869, 0.6249, 0.8869, 0.6249, 0.8966, 0.8124, 0.8966, 0.8124, 0.9062, 1.0, 0.1227, 0.4373, 0.2292, 0.8333, 0.224, 0.8333, 0.224, 1.0, 0.2292, 1.0, 0.1875, 0.5, 0.1875, 1.0, 0.125, 1.0, 0.125, 0.5, 0.2188, 0.6667, 0.224, 0.6667, 0.2292, 0.6667, 0.2292, 0.6667, 0.2292, 0.5, 0.224, 0.5, 0.224, 0.6667, 0.2292, 0.6667, 0.1875, 1.0, 0.1875, 0.5, 0.2188, 0.5, 0.2188, 0.6667, 0.2292, 0.6667, 0.2292, 0.8333, 0.2188, 0.8333, 0.2188, 1.0, 0.2188, 0.8333, 0.2292, 0.8333, 0.2292, 0.6667, 0.2188, 0.6667, 0.2188, 0.5, 0.1875, 0.5, 0.1875, 1.0, 0.2188, 1.0, 0.224, 0.5, 0.2188, 0.5, 0.2188, 0.6667, 0.224, 0.6667, 0.2188, 0.8333, 0.2292, 0.8333, 0.2292, 0.8333, 0.224, 0.8333, 0.2292, 0.5, 0.2292, 0.6667, 0.224, 0.6667, 0.224, 0.5, 0.2292, 0.6667, 0.2292, 0.6667, 0.224, 0.6667, 0.2188, 0.6667, 0.224, 0.5, 0.224, 0.6667, 0.2188, 0.6667, 0.2188, 0.5, 0.2292, 0.8333, 0.2188, 0.8333, 0.224, 0.8333, 0.2292, 0.8333, 0.2292, 1.0, 0.2292, 1.0, 0.2292, 0.8333, 0.2292, 0.8333, 0.2292, 0.6667, 0.2292, 0.6667, 0.2292, 0.5, 0.2292, 0.5, 0.2292, 0.6667, 0.2292, 0.6667, 0.2292, 0.8333, 0.2292, 0.8333, 1.0, 1.0, 0.875, 1.0, 0.875, 0.9269, 1.0, 0.9269])
me_cylinder_003.materials.append(mat_3b)
me_cylinder_003.materials.append(mat_1b)
me_cylinder_003.materials.append(mat_1w)
me_cylinder_003.update()

# ---- objects
ob_cylinder = bpy.data.objects.new('Cylinder', me_cylinder_003)

# ---- transforms, parenting, visibility, modifiers, constraints
ob_cylinder.location = (0.0, 0.0, 0.0)
ob_cylinder.rotation_euler = (-0.0, -1.571, 0.0)
ob_cylinder.scale = (-0.1251, 0.1251, 0.1251)

# ---- collection membership
col_collection.objects.link(ob_cylinder)

# ---- scene / render settings (as saved in the file)
scene.frame_start = 1; scene.frame_end = 250; scene.frame_set(1)
scene.render.engine = 'BLENDER_EEVEE_NEXT'
scene.cycles.use_denoising = False
scene.cycles.sampling_pattern = 'TABULATED_SOBOL'
scene.view_settings.view_transform = 'Filmic'
bpy.context.view_layer.update()

# ---- added for rendering (the .blend has no active camera and no usable light): camera, sun
cam_auto = bpy.data.cameras.new('AutoCamera')
cam_auto.lens = 50.0
cam_auto.sensor_width = 36.0
cam_auto.clip_end = 1000.0
ob_auto_camera = bpy.data.objects.new('AutoCamera', cam_auto)
scene.collection.objects.link(ob_auto_camera)
ob_auto_camera.location = (3.02747, -3.28177, 2.22614)
ob_auto_camera.rotation_euler = (1.09748, -7.21219e-08, 0.694738)
scene.camera = ob_auto_camera
light_auto_sun = bpy.data.lights.new('AutoSun', 'SUN')
light_auto_sun.energy = 3.0
light_auto_sun.angle = 0.0523599
ob_auto_sun = bpy.data.objects.new('AutoSun', light_auto_sun)
scene.collection.objects.link(ob_auto_sun)
ob_auto_sun.rotation_euler = (0.872665, 0.174533, 0.523599)
bpy.context.view_layer.update()
